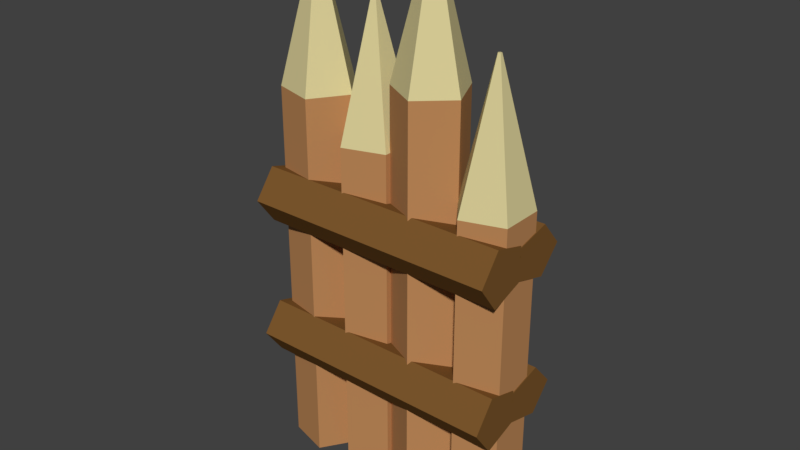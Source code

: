# Source: WoodenWall1.blend  (saved by Blender 2.79.0; exported with 4.5.12 LTS)
import bpy
from mathutils import Matrix  # noqa: F401  (used for matrix-valued properties, if any)

bpy.ops.wm.read_factory_settings(use_empty=True)
scene = bpy.context.scene
scene.name = 'Scene'

# ---- collections
col_collection_1 = bpy.data.collections.new('Collection 1'); scene.collection.children.link(col_collection_1)

# ---- materials (node trees are filled in below, after node groups)
mat_woodlight = bpy.data.materials.new('WoodLight')
mat_woodlight.alpha_threshold = 0.0
mat_woodlight.use_transparent_shadow = False
mat_woodlight.diffuse_color = (0.5149, 0.2502, 0.0999, 1.0)
mat_woodlight.roughness = 0.5
mat_material = bpy.data.materials.new('Material')
mat_material.alpha_threshold = 0.0
mat_material.use_transparent_shadow = False
mat_material.diffuse_color = (0.7124, 0.6284, 0.3183, 1.0)
mat_material.roughness = 0.5
mat_wooddark = bpy.data.materials.new('WoodDark')
mat_wooddark.alpha_threshold = 0.0
mat_wooddark.use_transparent_shadow = False
mat_wooddark.diffuse_color = (0.2016, 0.09531, 0.02624, 1.0)
mat_wooddark.roughness = 0.5

# ---- material node trees

# ---- world
world_world = bpy.data.worlds.new('World'); scene.world = world_world
world_world.color = (0.05088, 0.05088, 0.05088)
world_world.use_sun_shadow = False
world_world.sun_shadow_jitter_overblur = 0.0
world_world.cycles.sampling_method = 'MANUAL'

# ---- meshes
me_cylinder_013 = bpy.data.meshes.new('Cylinder.013')
me_cylinder_013.from_pydata([(0.0, 1.0, -2.0), (0.0, 1.0, 7.639), (0.9511, 0.309, -2.0), (0.9511, 0.309, 7.639), (0.5878, -0.809, -2.0), (0.5878, -0.809, 7.639), (-0.5878, -0.809, -2.0), (-0.5878, -0.809, 7.639), (-0.9511, 0.309, -2.0), (-0.9511, 0.309, 7.639), (0.05121, 0.01664, 10.83), (-7.387e-07, 0.05385, 10.83), (0.03165, -0.04356, 10.83), (-0.03165, -0.04356, 10.83), (-0.05121, 0.01664, 10.83)], [], [(0, 1, 3, 2), (2, 3, 5, 4), (4, 5, 7, 6), (9, 7, 13, 14), (6, 7, 9, 8), (8, 9, 1, 0), (0, 2, 4, 6, 8), (10, 11, 14, 13, 12), (5, 3, 10, 12), (1, 9, 14, 11), (3, 1, 11, 10), (7, 5, 12, 13)])
me_cylinder_013.polygons.foreach_set('material_index', [0, 0, 0, 1, 0, 0, 0, 1, 1, 1, 1, 1])
me_cylinder_013.materials.append(mat_woodlight)
me_cylinder_013.materials.append(mat_material)
me_cylinder_013.use_remesh_preserve_volume = False
me_cylinder_013.use_remesh_preserve_attributes = False
me_cylinder_013.use_mirror_vertex_groups = False
me_cylinder_013.update()
me_cylinder_012 = bpy.data.meshes.new('Cylinder.012')
me_cylinder_012.from_pydata([(0.0, 1.0, -2.0), (0.0, 1.0, 5.495), (0.9511, 0.309, -2.0), (0.9511, 0.309, 5.495), (0.5878, -0.809, -2.0), (0.5878, -0.809, 5.495), (-0.5878, -0.809, -2.0), (-0.5878, -0.809, 5.495), (-0.9511, 0.309, -2.0), (-0.9511, 0.309, 5.495), (0.05121, 0.01664, 8.691), (-7.387e-07, 0.05385, 8.691), (0.03165, -0.04356, 8.691), (-0.03165, -0.04356, 8.691), (-0.05121, 0.01664, 8.691)], [], [(0, 1, 3, 2), (2, 3, 5, 4), (4, 5, 7, 6), (9, 7, 13, 14), (6, 7, 9, 8), (8, 9, 1, 0), (0, 2, 4, 6, 8), (10, 11, 14, 13, 12), (5, 3, 10, 12), (1, 9, 14, 11), (3, 1, 11, 10), (7, 5, 12, 13)])
me_cylinder_012.polygons.foreach_set('material_index', [0, 0, 0, 1, 0, 0, 0, 1, 1, 1, 1, 1])
me_cylinder_012.materials.append(mat_woodlight)
me_cylinder_012.materials.append(mat_material)
me_cylinder_012.use_remesh_preserve_volume = False
me_cylinder_012.use_remesh_preserve_attributes = False
me_cylinder_012.use_mirror_vertex_groups = False
me_cylinder_012.update()
me_cylinder_007 = bpy.data.meshes.new('Cylinder.007')
me_cylinder_007.from_pydata([(-2.03e-08, 1.0, -0.6022), (3.727e-07, 1.0, 5.611), (0.9511, 0.309, -0.6022), (0.9511, 0.309, 5.611), (0.5878, -0.809, -0.6022), (0.5878, -0.809, 5.611), (-0.5878, -0.809, -0.6022), (-0.5878, -0.809, 5.611), (-0.9511, 0.309, -0.6022), (-0.9511, 0.309, 5.611)], [], [(0, 1, 3, 2), (2, 3, 5, 4), (4, 5, 7, 6), (6, 7, 9, 8), (8, 9, 1, 0), (0, 2, 4, 6, 8), (3, 1, 9, 7, 5)])
me_cylinder_007.materials.append(mat_wooddark)
me_cylinder_007.use_remesh_preserve_volume = False
me_cylinder_007.use_remesh_preserve_attributes = False
me_cylinder_007.use_mirror_vertex_groups = False
me_cylinder_007.update()
me_cylinder_006 = bpy.data.meshes.new('Cylinder.006')
me_cylinder_006.from_pydata([(-2.03e-08, 1.0, -0.6022), (3.727e-07, 1.0, 5.611), (0.9511, 0.309, -0.6022), (0.9511, 0.309, 5.611), (0.5878, -0.809, -0.6022), (0.5878, -0.809, 5.611), (-0.5878, -0.809, -0.6022), (-0.5878, -0.809, 5.611), (-0.9511, 0.309, -0.6022), (-0.9511, 0.309, 5.611)], [], [(0, 1, 3, 2), (2, 3, 5, 4), (4, 5, 7, 6), (6, 7, 9, 8), (8, 9, 1, 0), (0, 2, 4, 6, 8), (3, 1, 9, 7, 5)])
me_cylinder_006.materials.append(mat_wooddark)
me_cylinder_006.use_remesh_preserve_volume = False
me_cylinder_006.use_remesh_preserve_attributes = False
me_cylinder_006.use_mirror_vertex_groups = False
me_cylinder_006.update()
me_cylinder_005 = bpy.data.meshes.new('Cylinder.005')
me_cylinder_005.from_pydata([(-2.03e-08, 1.0, -0.6022), (3.727e-07, 1.0, 5.611), (0.9511, 0.309, -0.6022), (0.9511, 0.309, 5.611), (0.5878, -0.809, -0.6022), (0.5878, -0.809, 5.611), (-0.5878, -0.809, -0.6022), (-0.5878, -0.809, 5.611), (-0.9511, 0.309, -0.6022), (-0.9511, 0.309, 5.611)], [], [(0, 1, 3, 2), (2, 3, 5, 4), (4, 5, 7, 6), (6, 7, 9, 8), (8, 9, 1, 0), (0, 2, 4, 6, 8), (3, 1, 9, 7, 5)])
me_cylinder_005.materials.append(mat_wooddark)
me_cylinder_005.use_remesh_preserve_volume = False
me_cylinder_005.use_remesh_preserve_attributes = False
me_cylinder_005.use_mirror_vertex_groups = False
me_cylinder_005.update()
me_cylinder_004 = bpy.data.meshes.new('Cylinder.004')
me_cylinder_004.from_pydata([(-2.03e-08, 1.0, -0.6022), (3.727e-07, 1.0, 5.611), (0.9511, 0.309, -0.6022), (0.9511, 0.309, 5.611), (0.5878, -0.809, -0.6022), (0.5878, -0.809, 5.611), (-0.5878, -0.809, -0.6022), (-0.5878, -0.809, 5.611), (-0.9511, 0.309, -0.6022), (-0.9511, 0.309, 5.611)], [], [(0, 1, 3, 2), (2, 3, 5, 4), (4, 5, 7, 6), (6, 7, 9, 8), (8, 9, 1, 0), (0, 2, 4, 6, 8), (3, 1, 9, 7, 5)])
me_cylinder_004.materials.append(mat_wooddark)
me_cylinder_004.use_remesh_preserve_volume = False
me_cylinder_004.use_remesh_preserve_attributes = False
me_cylinder_004.use_mirror_vertex_groups = False
me_cylinder_004.update()
me_cylinder_001 = bpy.data.meshes.new('Cylinder.001')
me_cylinder_001.from_pydata([(0.0, 1.0, -2.0), (0.0, 1.0, 6.991), (0.9511, 0.309, -2.0), (0.9511, 0.309, 6.991), (0.5878, -0.809, -2.0), (0.5878, -0.809, 6.991), (-0.5878, -0.809, -2.0), (-0.5878, -0.809, 6.991), (-0.9511, 0.309, -2.0), (-0.9511, 0.309, 6.991), (0.05121, 0.01664, 10.19), (-7.387e-07, 0.05385, 10.19), (0.03165, -0.04356, 10.19), (-0.03165, -0.04356, 10.19), (-0.05121, 0.01664, 10.19)], [], [(0, 1, 3, 2), (2, 3, 5, 4), (4, 5, 7, 6), (9, 7, 13, 14), (6, 7, 9, 8), (8, 9, 1, 0), (0, 2, 4, 6, 8), (10, 11, 14, 13, 12), (5, 3, 10, 12), (1, 9, 14, 11), (3, 1, 11, 10), (7, 5, 12, 13)])
me_cylinder_001.polygons.foreach_set('material_index', [0, 0, 0, 1, 0, 0, 0, 1, 1, 1, 1, 1])
me_cylinder_001.materials.append(mat_woodlight)
me_cylinder_001.materials.append(mat_material)
me_cylinder_001.use_remesh_preserve_volume = False
me_cylinder_001.use_remesh_preserve_attributes = False
me_cylinder_001.use_mirror_vertex_groups = False
me_cylinder_001.update()
me_cylinder = bpy.data.meshes.new('Cylinder')
me_cylinder.from_pydata([(0.0, 1.0, -2.0), (0.0, 1.0, 6.179), (0.9511, 0.309, -2.0), (0.9511, 0.309, 6.179), (0.5878, -0.809, -2.0), (0.5878, -0.809, 6.179), (-0.5878, -0.809, -2.0), (-0.5878, -0.809, 6.179), (-0.9511, 0.309, -2.0), (-0.9511, 0.309, 6.179), (0.05121, 0.01664, 9.374), (-7.387e-07, 0.05385, 9.374), (0.03165, -0.04356, 9.374), (-0.03165, -0.04356, 9.374), (-0.05121, 0.01664, 9.374)], [], [(0, 1, 3, 2), (2, 3, 5, 4), (4, 5, 7, 6), (9, 7, 13, 14), (6, 7, 9, 8), (8, 9, 1, 0), (0, 2, 4, 6, 8), (10, 11, 14, 13, 12), (5, 3, 10, 12), (1, 9, 14, 11), (3, 1, 11, 10), (7, 5, 12, 13)])
me_cylinder.polygons.foreach_set('material_index', [0, 0, 0, 1, 0, 0, 0, 1, 1, 1, 1, 1])
me_cylinder.materials.append(mat_woodlight)
me_cylinder.materials.append(mat_material)
me_cylinder.use_remesh_preserve_volume = False
me_cylinder.use_remesh_preserve_attributes = False
me_cylinder.use_mirror_vertex_groups = False
me_cylinder.update()

# ---- objects
ob_cylinder_013 = bpy.data.objects.new('Cylinder.013', me_cylinder_013)
ob_cylinder_012 = bpy.data.objects.new('Cylinder.012', me_cylinder_012)
ob_cylinder_007 = bpy.data.objects.new('Cylinder.007', me_cylinder_007)
ob_cylinder_006 = bpy.data.objects.new('Cylinder.006', me_cylinder_006)
ob_cylinder_005 = bpy.data.objects.new('Cylinder.005', me_cylinder_005)
ob_cylinder_004 = bpy.data.objects.new('Cylinder.004', me_cylinder_004)
ob_cylinder_001 = bpy.data.objects.new('Cylinder.001', me_cylinder_001)
ob_cylinder = bpy.data.objects.new('Cylinder', me_cylinder)

# ---- transforms, parenting, visibility, modifiers, constraints
ob_cylinder_013.location = (-0.1669, -0.003856, 1.02)
ob_cylinder_013.rotation_euler = (0.0, -0.0, 1.999)
ob_cylinder_013.scale = (0.454, 0.454, 0.53)
ob_cylinder_013.lineart.crease_threshold = 0.0
ob_cylinder_012.location = (0.6617, -0.003856, 1.02)
ob_cylinder_012.rotation_euler = (0.0, -0.0, 1.571)
ob_cylinder_012.scale = (0.454, 0.454, 0.53)
ob_cylinder_012.lineart.crease_threshold = 0.0
ob_cylinder_007.location = (-1.866, -0.3213, 3.416)
ob_cylinder_007.rotation_euler = (1.571, 0.9386, 1.571)
ob_cylinder_007.scale = (0.3563, 0.3778, 0.5177)
ob_cylinder_007.lineart.crease_threshold = 0.0
ob_cylinder_006.location = (-1.866, -0.3163, 1.601)
ob_cylinder_006.rotation_euler = (1.571, 0.9395, 1.571)
ob_cylinder_006.scale = (0.3562, 0.3778, 0.5177)
ob_cylinder_006.lineart.crease_threshold = 0.0
ob_cylinder_005.location = (-1.866, 0.2972, 1.595)
ob_cylinder_005.rotation_euler = (1.571, 1.568, 1.571)
ob_cylinder_005.scale = (0.3309, 0.4022, 0.5177)
ob_cylinder_005.lineart.crease_threshold = 0.0
ob_cylinder_004.location = (-1.866, 0.2902, 3.41)
ob_cylinder_004.rotation_euler = (1.571, 1.59, 1.571)
ob_cylinder_004.scale = (0.3309, 0.4022, 0.5177)
ob_cylinder_004.lineart.crease_threshold = 0.0
ob_cylinder_001.location = (-1.747, -0.003856, 1.02)
ob_cylinder_001.rotation_euler = (0.0, -0.0, -1.529)
ob_cylinder_001.scale = (0.454, 0.454, 0.53)
ob_cylinder_001.lineart.crease_threshold = 0.0
ob_cylinder.location = (-0.9353, -0.003856, 1.02)
ob_cylinder.rotation_euler = (0.0, -0.0, 1.571)
ob_cylinder.scale = (0.454, 0.454, 0.53)
ob_cylinder.lineart.crease_threshold = 0.0

# ---- collection membership
col_collection_1.objects.link(ob_cylinder_013)
col_collection_1.objects.link(ob_cylinder_012)
col_collection_1.objects.link(ob_cylinder_007)
col_collection_1.objects.link(ob_cylinder_006)
col_collection_1.objects.link(ob_cylinder_005)
col_collection_1.objects.link(ob_cylinder_004)
col_collection_1.objects.link(ob_cylinder_001)
col_collection_1.objects.link(ob_cylinder)

# ---- scene / render settings (as saved in the file)
scene.frame_start = 1; scene.frame_end = 250; scene.frame_set(1)
scene.render.engine = 'BLENDER_EEVEE_NEXT'
scene.render.resolution_percentage = 50
scene.render.dither_intensity = 0.0
scene.cycles.use_denoising = False
scene.cycles.samples = 128
scene.cycles.sampling_pattern = 'TABULATED_SOBOL'
scene.cycles.use_adaptive_sampling = False
scene.cycles.use_light_tree = False
scene.cycles.blur_glossy = 0.0
scene.cycles.sample_clamp_indirect = 0.0
scene.view_settings.view_transform = 'Standard'
bpy.context.view_layer.update()

# ---- added for rendering (the .blend has no active camera and no usable light): camera, sun
cam_auto = bpy.data.cameras.new('AutoCamera')
cam_auto.lens = 50.0
cam_auto.sensor_width = 36.0
cam_auto.clip_end = 1000.0
ob_auto_camera = bpy.data.objects.new('AutoCamera', cam_auto)
scene.collection.objects.link(ob_auto_camera)
ob_auto_camera.location = (6.52376, -8.54607, 9.03639)
ob_auto_camera.rotation_euler = (1.09748, -7.21219e-08, 0.694738)
scene.camera = ob_auto_camera
light_auto_sun = bpy.data.lights.new('AutoSun', 'SUN')
light_auto_sun.energy = 3.0
light_auto_sun.angle = 0.0523599
ob_auto_sun = bpy.data.objects.new('AutoSun', light_auto_sun)
scene.collection.objects.link(ob_auto_sun)
ob_auto_sun.rotation_euler = (0.872665, 0.174533, 0.523599)
bpy.context.view_layer.update()
